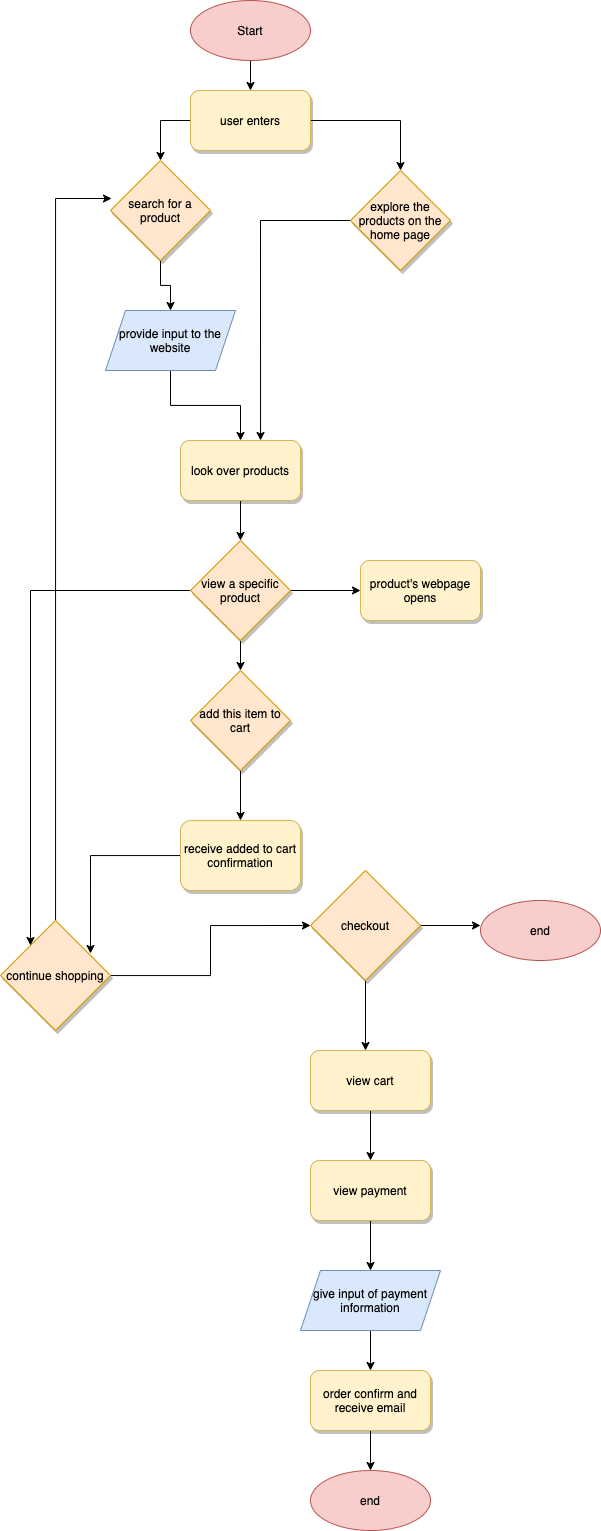

The diagram above was exported from draw.io. Its source (the exported page's mxGraphModel, read from the mxfile embedded in the PNG):
<mxGraphModel dx="1142" dy="1104" grid="1" gridSize="10" guides="0" tooltips="1" connect="1" arrows="1" fold="1" page="0" pageScale="1" pageWidth="850" pageHeight="1100" math="0" shadow="1">
  <root>
    <mxCell id="0" />
    <mxCell id="1" parent="0" />
    <mxCell id="19" style="edgeStyle=orthogonalEdgeStyle;rounded=0;orthogonalLoop=1;jettySize=auto;html=1;entryX=0.5;entryY=0;entryDx=0;entryDy=0;fontColor=#000000;" edge="1" parent="1" source="18">
      <mxGeometry relative="1" as="geometry">
        <mxPoint x="180" y="80" as="targetPoint" />
      </mxGeometry>
    </mxCell>
    <mxCell id="18" value="Start" style="ellipse;whiteSpace=wrap;html=1;fillColor=#f8cecc;strokeColor=#b85450;fontColor=#000000;" vertex="1" parent="1">
      <mxGeometry x="120" y="-10" width="120" height="60" as="geometry" />
    </mxCell>
    <mxCell id="43" style="edgeStyle=orthogonalEdgeStyle;rounded=0;orthogonalLoop=1;jettySize=auto;html=1;fontColor=#000000;" edge="1" parent="1" source="20" target="42">
      <mxGeometry relative="1" as="geometry" />
    </mxCell>
    <mxCell id="20" value="provide input to the website" style="shape=parallelogram;perimeter=parallelogramPerimeter;whiteSpace=wrap;html=1;fixedSize=1;fillColor=#dae8fc;strokeColor=#6c8ebf;fontColor=#000000;" vertex="1" parent="1">
      <mxGeometry x="35" y="300" width="130" height="60" as="geometry" />
    </mxCell>
    <mxCell id="105" style="edgeStyle=orthogonalEdgeStyle;rounded=0;orthogonalLoop=1;jettySize=auto;html=1;fontColor=#FFFFFF;" edge="1" parent="1" source="35">
      <mxGeometry relative="1" as="geometry">
        <mxPoint x="90" y="150" as="targetPoint" />
      </mxGeometry>
    </mxCell>
    <mxCell id="109" style="edgeStyle=orthogonalEdgeStyle;rounded=0;orthogonalLoop=1;jettySize=auto;html=1;fontColor=#FFFFFF;" edge="1" parent="1" source="35" target="107">
      <mxGeometry relative="1" as="geometry" />
    </mxCell>
    <mxCell id="35" value="user enters" style="rounded=1;whiteSpace=wrap;html=1;shadow=1;fillColor=#fff2cc;strokeColor=#d6b656;fontColor=#000000;" vertex="1" parent="1">
      <mxGeometry x="120" y="80" width="120" height="60" as="geometry" />
    </mxCell>
    <mxCell id="93" style="edgeStyle=orthogonalEdgeStyle;rounded=0;orthogonalLoop=1;jettySize=auto;html=1;fontColor=#FFFFFF;" edge="1" parent="1" source="42" target="92">
      <mxGeometry relative="1" as="geometry" />
    </mxCell>
    <mxCell id="42" value="look over products" style="rounded=1;whiteSpace=wrap;html=1;shadow=1;fillColor=#fff2cc;strokeColor=#d6b656;fontColor=#000000;" vertex="1" parent="1">
      <mxGeometry x="110" y="430" width="120" height="60" as="geometry" />
    </mxCell>
    <mxCell id="75" style="edgeStyle=orthogonalEdgeStyle;rounded=0;orthogonalLoop=1;jettySize=auto;html=1;entryX=0;entryY=0.5;entryDx=0;entryDy=0;fontColor=#FFFFFF;" edge="1" parent="1" source="45" target="74">
      <mxGeometry relative="1" as="geometry" />
    </mxCell>
    <mxCell id="112" style="edgeStyle=orthogonalEdgeStyle;rounded=0;orthogonalLoop=1;jettySize=auto;html=1;entryX=0.01;entryY=0.38;entryDx=0;entryDy=0;entryPerimeter=0;fontColor=#FFFFFF;" edge="1" parent="1" source="45" target="103">
      <mxGeometry relative="1" as="geometry" />
    </mxCell>
    <mxCell id="45" value="continue shopping" style="rhombus;whiteSpace=wrap;html=1;fillColor=#ffe6cc;shadow=1;strokeColor=#d79b00;fontColor=#000000;" vertex="1" parent="1">
      <mxGeometry x="-70" y="910" width="110" height="110" as="geometry" />
    </mxCell>
    <mxCell id="50" value="product's webpage opens" style="rounded=1;whiteSpace=wrap;html=1;shadow=1;fillColor=#fff2cc;strokeColor=#d6b656;fontColor=#000000;" vertex="1" parent="1">
      <mxGeometry x="290" y="550" width="120" height="60" as="geometry" />
    </mxCell>
    <mxCell id="58" style="edgeStyle=orthogonalEdgeStyle;rounded=0;orthogonalLoop=1;jettySize=auto;html=1;entryX=0.5;entryY=0;entryDx=0;entryDy=0;fontColor=#FFFFFF;" edge="1" parent="1" source="54" target="57">
      <mxGeometry relative="1" as="geometry" />
    </mxCell>
    <mxCell id="54" value="add this item to cart" style="rhombus;whiteSpace=wrap;html=1;fillColor=#ffe6cc;shadow=1;strokeColor=#d79b00;fontColor=#000000;" vertex="1" parent="1">
      <mxGeometry x="120" y="660" width="100" height="100" as="geometry" />
    </mxCell>
    <mxCell id="111" style="edgeStyle=orthogonalEdgeStyle;rounded=0;orthogonalLoop=1;jettySize=auto;html=1;entryX=0.818;entryY=0.3;entryDx=0;entryDy=0;entryPerimeter=0;fontColor=#FFFFFF;" edge="1" parent="1" source="57" target="45">
      <mxGeometry relative="1" as="geometry" />
    </mxCell>
    <mxCell id="57" value="receive added to cart confirmation" style="rounded=1;whiteSpace=wrap;html=1;shadow=1;fillColor=#fff2cc;strokeColor=#d6b656;fontColor=#000000;" vertex="1" parent="1">
      <mxGeometry x="110" y="810" width="120" height="70" as="geometry" />
    </mxCell>
    <mxCell id="78" style="edgeStyle=orthogonalEdgeStyle;rounded=0;orthogonalLoop=1;jettySize=auto;html=1;fontColor=#FFFFFF;" edge="1" parent="1" source="74">
      <mxGeometry relative="1" as="geometry">
        <mxPoint x="410" y="915" as="targetPoint" />
      </mxGeometry>
    </mxCell>
    <mxCell id="81" style="edgeStyle=orthogonalEdgeStyle;rounded=0;orthogonalLoop=1;jettySize=auto;html=1;fontColor=#FFFFFF;" edge="1" parent="1" source="74">
      <mxGeometry relative="1" as="geometry">
        <mxPoint x="295" y="1040" as="targetPoint" />
      </mxGeometry>
    </mxCell>
    <mxCell id="74" value="checkout" style="rhombus;whiteSpace=wrap;html=1;fillColor=#ffe6cc;shadow=1;strokeColor=#d79b00;fontColor=#000000;" vertex="1" parent="1">
      <mxGeometry x="240" y="860" width="110" height="110" as="geometry" />
    </mxCell>
    <mxCell id="76" value="no" style="text;html=1;strokeColor=none;fillColor=none;align=center;verticalAlign=middle;whiteSpace=wrap;rounded=0;shadow=1;fontColor=#FFFFFF;" vertex="1" parent="1">
      <mxGeometry x="171" y="894" width="40" height="20" as="geometry" />
    </mxCell>
    <mxCell id="77" value="end" style="ellipse;whiteSpace=wrap;html=1;fillColor=#f8cecc;strokeColor=#b85450;fontColor=#000000;" vertex="1" parent="1">
      <mxGeometry x="410" y="890" width="120" height="60" as="geometry" />
    </mxCell>
    <mxCell id="79" value="no" style="text;html=1;strokeColor=none;fillColor=none;align=center;verticalAlign=middle;whiteSpace=wrap;rounded=0;shadow=1;fontColor=#FFFFFF;" vertex="1" parent="1">
      <mxGeometry x="359" y="896" width="40" height="20" as="geometry" />
    </mxCell>
    <mxCell id="85" style="edgeStyle=orthogonalEdgeStyle;rounded=0;orthogonalLoop=1;jettySize=auto;html=1;entryX=0.5;entryY=0;entryDx=0;entryDy=0;fontColor=#FFFFFF;" edge="1" parent="1" source="80" target="84">
      <mxGeometry relative="1" as="geometry" />
    </mxCell>
    <mxCell id="80" value="view cart" style="rounded=1;whiteSpace=wrap;html=1;shadow=1;fillColor=#fff2cc;strokeColor=#d6b656;fontColor=#000000;" vertex="1" parent="1">
      <mxGeometry x="240" y="1040" width="120" height="60" as="geometry" />
    </mxCell>
    <mxCell id="82" value="yes" style="text;html=1;strokeColor=none;fillColor=none;align=center;verticalAlign=middle;whiteSpace=wrap;rounded=0;shadow=1;fontColor=#FFFFFF;" vertex="1" parent="1">
      <mxGeometry x="290" y="990" width="40" height="20" as="geometry" />
    </mxCell>
    <mxCell id="87" style="edgeStyle=orthogonalEdgeStyle;rounded=0;orthogonalLoop=1;jettySize=auto;html=1;fontColor=#FFFFFF;" edge="1" parent="1" source="84">
      <mxGeometry relative="1" as="geometry">
        <mxPoint x="300" y="1260" as="targetPoint" />
      </mxGeometry>
    </mxCell>
    <mxCell id="84" value="view payment" style="rounded=1;whiteSpace=wrap;html=1;shadow=1;fillColor=#fff2cc;strokeColor=#d6b656;fontColor=#000000;" vertex="1" parent="1">
      <mxGeometry x="240" y="1150" width="120" height="60" as="geometry" />
    </mxCell>
    <mxCell id="89" style="edgeStyle=orthogonalEdgeStyle;rounded=0;orthogonalLoop=1;jettySize=auto;html=1;entryX=0.5;entryY=0;entryDx=0;entryDy=0;fontColor=#FFFFFF;" edge="1" parent="1" source="86" target="88">
      <mxGeometry relative="1" as="geometry" />
    </mxCell>
    <mxCell id="86" value="give input of payment information" style="shape=parallelogram;perimeter=parallelogramPerimeter;whiteSpace=wrap;html=1;fixedSize=1;fillColor=#dae8fc;strokeColor=#6c8ebf;fontColor=#000000;" vertex="1" parent="1">
      <mxGeometry x="230" y="1260" width="140" height="60" as="geometry" />
    </mxCell>
    <mxCell id="91" style="edgeStyle=orthogonalEdgeStyle;rounded=0;orthogonalLoop=1;jettySize=auto;html=1;fontColor=#FFFFFF;" edge="1" parent="1" source="88" target="90">
      <mxGeometry relative="1" as="geometry" />
    </mxCell>
    <mxCell id="88" value="order confirm and receive email" style="rounded=1;whiteSpace=wrap;html=1;shadow=1;fillColor=#fff2cc;strokeColor=#d6b656;fontColor=#000000;" vertex="1" parent="1">
      <mxGeometry x="240" y="1360" width="120" height="60" as="geometry" />
    </mxCell>
    <mxCell id="90" value="end" style="ellipse;whiteSpace=wrap;html=1;fillColor=#f8cecc;strokeColor=#b85450;fontColor=#000000;" vertex="1" parent="1">
      <mxGeometry x="240" y="1460" width="120" height="60" as="geometry" />
    </mxCell>
    <mxCell id="94" style="edgeStyle=orthogonalEdgeStyle;rounded=0;orthogonalLoop=1;jettySize=auto;html=1;entryX=0.5;entryY=0;entryDx=0;entryDy=0;fontColor=#FFFFFF;" edge="1" parent="1" source="92" target="54">
      <mxGeometry relative="1" as="geometry" />
    </mxCell>
    <mxCell id="99" style="edgeStyle=orthogonalEdgeStyle;rounded=0;orthogonalLoop=1;jettySize=auto;html=1;fontColor=#FFFFFF;" edge="1" parent="1" source="92" target="45">
      <mxGeometry relative="1" as="geometry">
        <Array as="points">
          <mxPoint x="-40" y="580" />
        </Array>
      </mxGeometry>
    </mxCell>
    <mxCell id="100" style="edgeStyle=orthogonalEdgeStyle;rounded=0;orthogonalLoop=1;jettySize=auto;html=1;entryX=0;entryY=0.5;entryDx=0;entryDy=0;fontColor=#FFFFFF;" edge="1" parent="1" source="92" target="50">
      <mxGeometry relative="1" as="geometry" />
    </mxCell>
    <mxCell id="92" value="view a specific product" style="rhombus;whiteSpace=wrap;html=1;fillColor=#ffe6cc;shadow=1;strokeColor=#d79b00;fontColor=#000000;" vertex="1" parent="1">
      <mxGeometry x="120" y="530" width="100" height="100" as="geometry" />
    </mxCell>
    <mxCell id="95" value="yes" style="text;html=1;strokeColor=none;fillColor=none;align=center;verticalAlign=middle;whiteSpace=wrap;rounded=0;shadow=1;fontColor=#FFFFFF;" vertex="1" parent="1">
      <mxGeometry x="165" y="771" width="40" height="20" as="geometry" />
    </mxCell>
    <mxCell id="101" value="yes" style="text;html=1;strokeColor=none;fillColor=none;align=center;verticalAlign=middle;whiteSpace=wrap;rounded=0;shadow=1;fontColor=#FFFFFF;" vertex="1" parent="1">
      <mxGeometry x="230" y="560" width="40" height="20" as="geometry" />
    </mxCell>
    <mxCell id="102" value="no" style="text;html=1;strokeColor=none;fillColor=none;align=center;verticalAlign=middle;whiteSpace=wrap;rounded=0;shadow=1;fontColor=#FFFFFF;" vertex="1" parent="1">
      <mxGeometry x="70" y="560" width="40" height="20" as="geometry" />
    </mxCell>
    <mxCell id="104" style="edgeStyle=orthogonalEdgeStyle;rounded=0;orthogonalLoop=1;jettySize=auto;html=1;fontColor=#FFFFFF;" edge="1" parent="1" source="103" target="20">
      <mxGeometry relative="1" as="geometry" />
    </mxCell>
    <mxCell id="103" value="search for a product" style="rhombus;whiteSpace=wrap;html=1;fillColor=#ffe6cc;shadow=1;strokeColor=#d79b00;fontColor=#000000;" vertex="1" parent="1">
      <mxGeometry x="40" y="150" width="100" height="100" as="geometry" />
    </mxCell>
    <mxCell id="106" value="yes" style="text;html=1;strokeColor=none;fillColor=none;align=center;verticalAlign=middle;whiteSpace=wrap;rounded=0;shadow=1;fontColor=#FFFFFF;" vertex="1" parent="1">
      <mxGeometry x="89" y="250" width="40" height="20" as="geometry" />
    </mxCell>
    <mxCell id="110" style="edgeStyle=orthogonalEdgeStyle;rounded=0;orthogonalLoop=1;jettySize=auto;html=1;entryX=0.667;entryY=0;entryDx=0;entryDy=0;entryPerimeter=0;fontColor=#FFFFFF;" edge="1" parent="1" source="107" target="42">
      <mxGeometry relative="1" as="geometry" />
    </mxCell>
    <mxCell id="107" value="explore the products on the home page" style="rhombus;whiteSpace=wrap;html=1;fillColor=#ffe6cc;shadow=1;strokeColor=#d79b00;fontColor=#000000;" vertex="1" parent="1">
      <mxGeometry x="280" y="160" width="100" height="100" as="geometry" />
    </mxCell>
  </root>
</mxGraphModel>